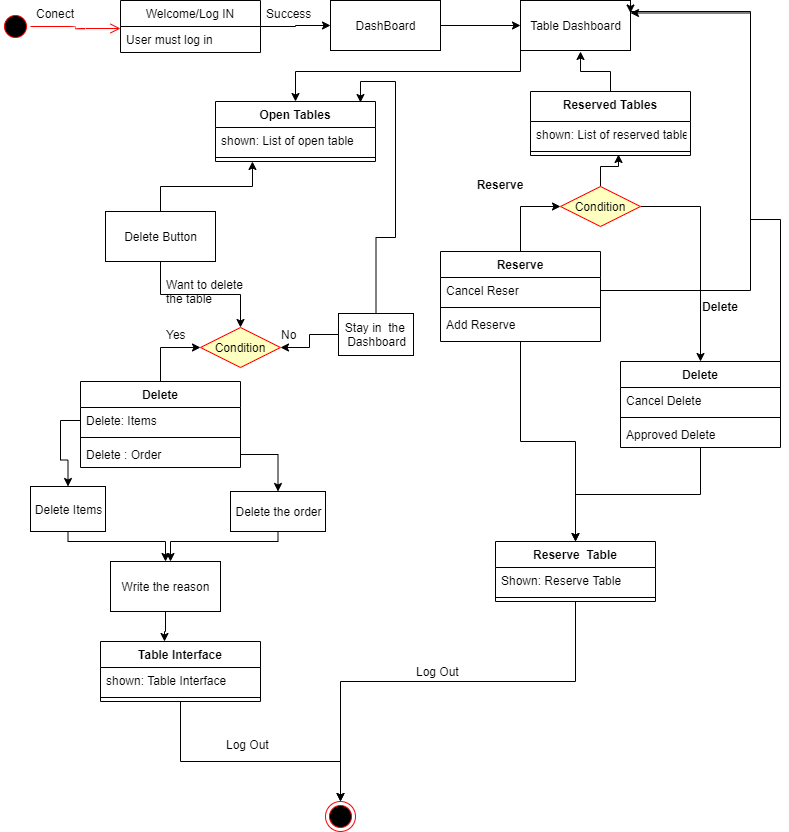

The diagram above was exported from draw.io. Its source (the exported page's mxGraphModel, read from the mxfile embedded in the PNG):
<mxGraphModel dx="868" dy="433" grid="1" gridSize="10" guides="1" tooltips="1" connect="1" arrows="1" fold="1" page="1" pageScale="1" pageWidth="850" pageHeight="1100" math="0" shadow="0">
  <root>
    <mxCell id="0" />
    <mxCell id="1" parent="0" />
    <mxCell id="VlfQv5CHnkYWX-OZd6Ub-1" value="" style="ellipse;html=1;shape=startState;fillColor=#000000;strokeColor=#ff0000;" vertex="1" parent="1">
      <mxGeometry x="50" y="60" width="30" height="30" as="geometry" />
    </mxCell>
    <mxCell id="VlfQv5CHnkYWX-OZd6Ub-2" value="" style="edgeStyle=orthogonalEdgeStyle;html=1;verticalAlign=bottom;endArrow=open;endSize=8;strokeColor=#ff0000;entryX=0;entryY=0.077;entryDx=0;entryDy=0;entryPerimeter=0;" edge="1" source="VlfQv5CHnkYWX-OZd6Ub-1" parent="1" target="VlfQv5CHnkYWX-OZd6Ub-8">
      <mxGeometry relative="1" as="geometry">
        <mxPoint x="150" y="75" as="targetPoint" />
      </mxGeometry>
    </mxCell>
    <mxCell id="VlfQv5CHnkYWX-OZd6Ub-15" style="edgeStyle=orthogonalEdgeStyle;rounded=0;orthogonalLoop=1;jettySize=auto;html=1;entryX=0;entryY=0.5;entryDx=0;entryDy=0;" edge="1" parent="1" source="VlfQv5CHnkYWX-OZd6Ub-7" target="VlfQv5CHnkYWX-OZd6Ub-14">
      <mxGeometry relative="1" as="geometry" />
    </mxCell>
    <mxCell id="VlfQv5CHnkYWX-OZd6Ub-7" value="Welcome/Log IN" style="swimlane;fontStyle=0;childLayout=stackLayout;horizontal=1;startSize=26;fillColor=none;horizontalStack=0;resizeParent=1;resizeParentMax=0;resizeLast=0;collapsible=1;marginBottom=0;" vertex="1" parent="1">
      <mxGeometry x="170" y="49" width="140" height="52" as="geometry" />
    </mxCell>
    <mxCell id="VlfQv5CHnkYWX-OZd6Ub-8" value="User must log in" style="text;strokeColor=none;fillColor=none;align=left;verticalAlign=top;spacingLeft=4;spacingRight=4;overflow=hidden;rotatable=0;points=[[0,0.5],[1,0.5]];portConstraint=eastwest;" vertex="1" parent="VlfQv5CHnkYWX-OZd6Ub-7">
      <mxGeometry y="26" width="140" height="26" as="geometry" />
    </mxCell>
    <mxCell id="VlfQv5CHnkYWX-OZd6Ub-13" value="Conect" style="text;strokeColor=none;fillColor=none;align=left;verticalAlign=top;spacingLeft=4;spacingRight=4;overflow=hidden;rotatable=0;points=[[0,0.5],[1,0.5]];portConstraint=eastwest;" vertex="1" parent="1">
      <mxGeometry x="80" y="49" width="100" height="26" as="geometry" />
    </mxCell>
    <mxCell id="VlfQv5CHnkYWX-OZd6Ub-18" style="edgeStyle=orthogonalEdgeStyle;rounded=0;orthogonalLoop=1;jettySize=auto;html=1;entryX=0;entryY=0.5;entryDx=0;entryDy=0;" edge="1" parent="1" source="VlfQv5CHnkYWX-OZd6Ub-14" target="VlfQv5CHnkYWX-OZd6Ub-17">
      <mxGeometry relative="1" as="geometry" />
    </mxCell>
    <mxCell id="VlfQv5CHnkYWX-OZd6Ub-14" value="DashBoard" style="html=1;fillColor=#ffffff;" vertex="1" parent="1">
      <mxGeometry x="380" y="49" width="110" height="50" as="geometry" />
    </mxCell>
    <mxCell id="VlfQv5CHnkYWX-OZd6Ub-16" value="Success" style="text;strokeColor=none;fillColor=none;align=left;verticalAlign=top;spacingLeft=4;spacingRight=4;overflow=hidden;rotatable=0;points=[[0,0.5],[1,0.5]];portConstraint=eastwest;" vertex="1" parent="1">
      <mxGeometry x="310" y="49" width="100" height="26" as="geometry" />
    </mxCell>
    <mxCell id="VlfQv5CHnkYWX-OZd6Ub-38" style="edgeStyle=orthogonalEdgeStyle;rounded=0;orthogonalLoop=1;jettySize=auto;html=1;" edge="1" parent="1" source="VlfQv5CHnkYWX-OZd6Ub-17" target="VlfQv5CHnkYWX-OZd6Ub-30">
      <mxGeometry relative="1" as="geometry">
        <Array as="points">
          <mxPoint x="570" y="120" />
          <mxPoint x="345" y="120" />
        </Array>
      </mxGeometry>
    </mxCell>
    <mxCell id="VlfQv5CHnkYWX-OZd6Ub-17" value="Table Dashboard" style="html=1;fillColor=#ffffff;" vertex="1" parent="1">
      <mxGeometry x="570" y="49" width="110" height="50" as="geometry" />
    </mxCell>
    <mxCell id="VlfQv5CHnkYWX-OZd6Ub-30" value="Open Tables" style="swimlane;fontStyle=1;align=center;verticalAlign=top;childLayout=stackLayout;horizontal=1;startSize=26;horizontalStack=0;resizeParent=1;resizeParentMax=0;resizeLast=0;collapsible=1;marginBottom=0;fillColor=#ffffff;" vertex="1" parent="1">
      <mxGeometry x="265" y="150" width="160" height="60" as="geometry" />
    </mxCell>
    <mxCell id="VlfQv5CHnkYWX-OZd6Ub-31" value="shown: List of open table" style="text;strokeColor=none;fillColor=none;align=left;verticalAlign=top;spacingLeft=4;spacingRight=4;overflow=hidden;rotatable=0;points=[[0,0.5],[1,0.5]];portConstraint=eastwest;" vertex="1" parent="VlfQv5CHnkYWX-OZd6Ub-30">
      <mxGeometry y="26" width="160" height="26" as="geometry" />
    </mxCell>
    <mxCell id="VlfQv5CHnkYWX-OZd6Ub-32" value="" style="line;strokeWidth=1;fillColor=none;align=left;verticalAlign=middle;spacingTop=-1;spacingLeft=3;spacingRight=3;rotatable=0;labelPosition=right;points=[];portConstraint=eastwest;" vertex="1" parent="VlfQv5CHnkYWX-OZd6Ub-30">
      <mxGeometry y="52" width="160" height="8" as="geometry" />
    </mxCell>
    <mxCell id="VlfQv5CHnkYWX-OZd6Ub-44" style="edgeStyle=orthogonalEdgeStyle;rounded=0;orthogonalLoop=1;jettySize=auto;html=1;entryX=0.231;entryY=1;entryDx=0;entryDy=0;entryPerimeter=0;" edge="1" parent="1" source="VlfQv5CHnkYWX-OZd6Ub-43" target="VlfQv5CHnkYWX-OZd6Ub-32">
      <mxGeometry relative="1" as="geometry" />
    </mxCell>
    <mxCell id="VlfQv5CHnkYWX-OZd6Ub-50" style="edgeStyle=orthogonalEdgeStyle;rounded=0;orthogonalLoop=1;jettySize=auto;html=1;entryX=0.5;entryY=0;entryDx=0;entryDy=0;" edge="1" parent="1" source="VlfQv5CHnkYWX-OZd6Ub-43" target="VlfQv5CHnkYWX-OZd6Ub-45">
      <mxGeometry relative="1" as="geometry" />
    </mxCell>
    <mxCell id="VlfQv5CHnkYWX-OZd6Ub-43" value="Delete Button" style="html=1;fillColor=#ffffff;" vertex="1" parent="1">
      <mxGeometry x="155" y="260" width="110" height="50" as="geometry" />
    </mxCell>
    <mxCell id="VlfQv5CHnkYWX-OZd6Ub-45" value="Condition" style="rhombus;whiteSpace=wrap;html=1;fillColor=#ffffc0;strokeColor=#ff0000;" vertex="1" parent="1">
      <mxGeometry x="250" y="376" width="80" height="40" as="geometry" />
    </mxCell>
    <mxCell id="VlfQv5CHnkYWX-OZd6Ub-52" value="Yes" style="text;strokeColor=none;fillColor=none;align=left;verticalAlign=top;spacingLeft=4;spacingRight=4;overflow=hidden;rotatable=0;points=[[0,0.5],[1,0.5]];portConstraint=eastwest;" vertex="1" parent="1">
      <mxGeometry x="210" y="370" width="100" height="26" as="geometry" />
    </mxCell>
    <mxCell id="VlfQv5CHnkYWX-OZd6Ub-54" value="No" style="text;strokeColor=none;fillColor=none;align=left;verticalAlign=top;spacingLeft=4;spacingRight=4;overflow=hidden;rotatable=0;points=[[0,0.5],[1,0.5]];portConstraint=eastwest;" vertex="1" parent="1">
      <mxGeometry x="325" y="370" width="100" height="20" as="geometry" />
    </mxCell>
    <mxCell id="VlfQv5CHnkYWX-OZd6Ub-73" style="edgeStyle=orthogonalEdgeStyle;rounded=0;orthogonalLoop=1;jettySize=auto;html=1;entryX=0;entryY=0.5;entryDx=0;entryDy=0;" edge="1" parent="1" source="VlfQv5CHnkYWX-OZd6Ub-68" target="VlfQv5CHnkYWX-OZd6Ub-45">
      <mxGeometry relative="1" as="geometry" />
    </mxCell>
    <mxCell id="VlfQv5CHnkYWX-OZd6Ub-68" value="Delete" style="swimlane;fontStyle=1;align=center;verticalAlign=top;childLayout=stackLayout;horizontal=1;startSize=26;horizontalStack=0;resizeParent=1;resizeParentMax=0;resizeLast=0;collapsible=1;marginBottom=0;fillColor=#ffffff;" vertex="1" parent="1">
      <mxGeometry x="130" y="430" width="160" height="86" as="geometry" />
    </mxCell>
    <mxCell id="VlfQv5CHnkYWX-OZd6Ub-69" value="Delete: Items" style="text;strokeColor=none;fillColor=none;align=left;verticalAlign=top;spacingLeft=4;spacingRight=4;overflow=hidden;rotatable=0;points=[[0,0.5],[1,0.5]];portConstraint=eastwest;" vertex="1" parent="VlfQv5CHnkYWX-OZd6Ub-68">
      <mxGeometry y="26" width="160" height="26" as="geometry" />
    </mxCell>
    <mxCell id="VlfQv5CHnkYWX-OZd6Ub-70" value="" style="line;strokeWidth=1;fillColor=none;align=left;verticalAlign=middle;spacingTop=-1;spacingLeft=3;spacingRight=3;rotatable=0;labelPosition=right;points=[];portConstraint=eastwest;" vertex="1" parent="VlfQv5CHnkYWX-OZd6Ub-68">
      <mxGeometry y="52" width="160" height="8" as="geometry" />
    </mxCell>
    <mxCell id="VlfQv5CHnkYWX-OZd6Ub-71" value="Delete : Order" style="text;strokeColor=none;fillColor=none;align=left;verticalAlign=top;spacingLeft=4;spacingRight=4;overflow=hidden;rotatable=0;points=[[0,0.5],[1,0.5]];portConstraint=eastwest;" vertex="1" parent="VlfQv5CHnkYWX-OZd6Ub-68">
      <mxGeometry y="60" width="160" height="26" as="geometry" />
    </mxCell>
    <mxCell id="VlfQv5CHnkYWX-OZd6Ub-84" style="edgeStyle=orthogonalEdgeStyle;rounded=0;orthogonalLoop=1;jettySize=auto;html=1;" edge="1" parent="1" source="VlfQv5CHnkYWX-OZd6Ub-76">
      <mxGeometry relative="1" as="geometry">
        <mxPoint x="220" y="610" as="targetPoint" />
        <Array as="points">
          <mxPoint x="328" y="590" />
          <mxPoint x="220" y="590" />
        </Array>
      </mxGeometry>
    </mxCell>
    <mxCell id="VlfQv5CHnkYWX-OZd6Ub-76" value="Delete the order" style="html=1;" vertex="1" parent="1">
      <mxGeometry x="280" y="540" width="95" height="40" as="geometry" />
    </mxCell>
    <mxCell id="VlfQv5CHnkYWX-OZd6Ub-77" style="edgeStyle=orthogonalEdgeStyle;rounded=0;orthogonalLoop=1;jettySize=auto;html=1;entryX=0.5;entryY=0;entryDx=0;entryDy=0;" edge="1" parent="1" source="VlfQv5CHnkYWX-OZd6Ub-71" target="VlfQv5CHnkYWX-OZd6Ub-76">
      <mxGeometry relative="1" as="geometry" />
    </mxCell>
    <mxCell id="VlfQv5CHnkYWX-OZd6Ub-83" style="edgeStyle=orthogonalEdgeStyle;rounded=0;orthogonalLoop=1;jettySize=auto;html=1;entryX=0.5;entryY=0;entryDx=0;entryDy=0;" edge="1" parent="1" source="VlfQv5CHnkYWX-OZd6Ub-78" target="VlfQv5CHnkYWX-OZd6Ub-82">
      <mxGeometry relative="1" as="geometry">
        <Array as="points">
          <mxPoint x="118" y="590" />
          <mxPoint x="215" y="590" />
        </Array>
      </mxGeometry>
    </mxCell>
    <mxCell id="VlfQv5CHnkYWX-OZd6Ub-78" value="Delete Items" style="html=1;fillColor=#ffffff;" vertex="1" parent="1">
      <mxGeometry x="80" y="535" width="75" height="45" as="geometry" />
    </mxCell>
    <mxCell id="VlfQv5CHnkYWX-OZd6Ub-81" style="edgeStyle=orthogonalEdgeStyle;rounded=0;orthogonalLoop=1;jettySize=auto;html=1;" edge="1" parent="1" source="VlfQv5CHnkYWX-OZd6Ub-69" target="VlfQv5CHnkYWX-OZd6Ub-78">
      <mxGeometry relative="1" as="geometry" />
    </mxCell>
    <mxCell id="VlfQv5CHnkYWX-OZd6Ub-89" style="edgeStyle=orthogonalEdgeStyle;rounded=0;orthogonalLoop=1;jettySize=auto;html=1;entryX=0.4;entryY=0;entryDx=0;entryDy=0;entryPerimeter=0;" edge="1" parent="1" source="VlfQv5CHnkYWX-OZd6Ub-82" target="VlfQv5CHnkYWX-OZd6Ub-85">
      <mxGeometry relative="1" as="geometry" />
    </mxCell>
    <mxCell id="VlfQv5CHnkYWX-OZd6Ub-82" value="Write the reason" style="html=1;fillColor=#ffffff;" vertex="1" parent="1">
      <mxGeometry x="160" y="610" width="110" height="50" as="geometry" />
    </mxCell>
    <mxCell id="VlfQv5CHnkYWX-OZd6Ub-91" style="edgeStyle=orthogonalEdgeStyle;rounded=0;orthogonalLoop=1;jettySize=auto;html=1;entryX=0;entryY=0.5;entryDx=0;entryDy=0;" edge="1" parent="1" source="VlfQv5CHnkYWX-OZd6Ub-85" target="VlfQv5CHnkYWX-OZd6Ub-90">
      <mxGeometry relative="1" as="geometry">
        <Array as="points">
          <mxPoint x="230" y="810" />
          <mxPoint x="390" y="810" />
        </Array>
      </mxGeometry>
    </mxCell>
    <mxCell id="VlfQv5CHnkYWX-OZd6Ub-96" style="edgeStyle=orthogonalEdgeStyle;rounded=0;orthogonalLoop=1;jettySize=auto;html=1;" edge="1" parent="1" source="VlfQv5CHnkYWX-OZd6Ub-34">
      <mxGeometry relative="1" as="geometry">
        <mxPoint x="630" y="100" as="targetPoint" />
      </mxGeometry>
    </mxCell>
    <mxCell id="VlfQv5CHnkYWX-OZd6Ub-34" value="Reserved Tables" style="swimlane;fontStyle=1;align=center;verticalAlign=top;childLayout=stackLayout;horizontal=1;startSize=30;horizontalStack=0;resizeParent=1;resizeParentMax=0;resizeLast=0;collapsible=1;marginBottom=0;fillColor=#ffffff;" vertex="1" parent="1">
      <mxGeometry x="580" y="140" width="160" height="64" as="geometry" />
    </mxCell>
    <mxCell id="VlfQv5CHnkYWX-OZd6Ub-35" value="shown: List of reserved tables" style="text;strokeColor=none;fillColor=none;align=left;verticalAlign=top;spacingLeft=4;spacingRight=4;overflow=hidden;rotatable=0;points=[[0,0.5],[1,0.5]];portConstraint=eastwest;" vertex="1" parent="VlfQv5CHnkYWX-OZd6Ub-34">
      <mxGeometry y="30" width="160" height="26" as="geometry" />
    </mxCell>
    <mxCell id="VlfQv5CHnkYWX-OZd6Ub-36" value="" style="line;strokeWidth=1;fillColor=none;align=left;verticalAlign=middle;spacingTop=-1;spacingLeft=3;spacingRight=3;rotatable=0;labelPosition=right;points=[];portConstraint=eastwest;" vertex="1" parent="VlfQv5CHnkYWX-OZd6Ub-34">
      <mxGeometry y="56" width="160" height="8" as="geometry" />
    </mxCell>
    <mxCell id="VlfQv5CHnkYWX-OZd6Ub-85" value="Table Interface" style="swimlane;fontStyle=1;align=center;verticalAlign=top;childLayout=stackLayout;horizontal=1;startSize=26;horizontalStack=0;resizeParent=1;resizeParentMax=0;resizeLast=0;collapsible=1;marginBottom=0;fillColor=#ffffff;" vertex="1" parent="1">
      <mxGeometry x="150" y="690" width="160" height="60" as="geometry" />
    </mxCell>
    <mxCell id="VlfQv5CHnkYWX-OZd6Ub-86" value="shown: Table Interface" style="text;strokeColor=none;fillColor=none;align=left;verticalAlign=top;spacingLeft=4;spacingRight=4;overflow=hidden;rotatable=0;points=[[0,0.5],[1,0.5]];portConstraint=eastwest;" vertex="1" parent="VlfQv5CHnkYWX-OZd6Ub-85">
      <mxGeometry y="26" width="160" height="26" as="geometry" />
    </mxCell>
    <mxCell id="VlfQv5CHnkYWX-OZd6Ub-87" value="" style="line;strokeWidth=1;fillColor=none;align=left;verticalAlign=middle;spacingTop=-1;spacingLeft=3;spacingRight=3;rotatable=0;labelPosition=right;points=[];portConstraint=eastwest;" vertex="1" parent="VlfQv5CHnkYWX-OZd6Ub-85">
      <mxGeometry y="52" width="160" height="8" as="geometry" />
    </mxCell>
    <mxCell id="VlfQv5CHnkYWX-OZd6Ub-117" style="edgeStyle=orthogonalEdgeStyle;rounded=0;orthogonalLoop=1;jettySize=auto;html=1;entryX=0;entryY=0.5;entryDx=0;entryDy=0;" edge="1" parent="1" source="VlfQv5CHnkYWX-OZd6Ub-110" target="VlfQv5CHnkYWX-OZd6Ub-100">
      <mxGeometry relative="1" as="geometry" />
    </mxCell>
    <mxCell id="VlfQv5CHnkYWX-OZd6Ub-131" style="edgeStyle=orthogonalEdgeStyle;rounded=0;orthogonalLoop=1;jettySize=auto;html=1;entryX=0.5;entryY=0;entryDx=0;entryDy=0;" edge="1" parent="1" source="VlfQv5CHnkYWX-OZd6Ub-110" target="VlfQv5CHnkYWX-OZd6Ub-127">
      <mxGeometry relative="1" as="geometry" />
    </mxCell>
    <mxCell id="VlfQv5CHnkYWX-OZd6Ub-110" value="Reserve" style="swimlane;fontStyle=1;align=center;verticalAlign=top;childLayout=stackLayout;horizontal=1;startSize=26;horizontalStack=0;resizeParent=1;resizeParentMax=0;resizeLast=0;collapsible=1;marginBottom=0;fillColor=#ffffff;" vertex="1" parent="1">
      <mxGeometry x="490" y="300" width="160" height="90" as="geometry" />
    </mxCell>
    <mxCell id="VlfQv5CHnkYWX-OZd6Ub-111" value="Cancel Reser" style="text;strokeColor=none;fillColor=none;align=left;verticalAlign=top;spacingLeft=4;spacingRight=4;overflow=hidden;rotatable=0;points=[[0,0.5],[1,0.5]];portConstraint=eastwest;" vertex="1" parent="VlfQv5CHnkYWX-OZd6Ub-110">
      <mxGeometry y="26" width="160" height="26" as="geometry" />
    </mxCell>
    <mxCell id="VlfQv5CHnkYWX-OZd6Ub-112" value="" style="line;strokeWidth=1;fillColor=none;align=left;verticalAlign=middle;spacingTop=-1;spacingLeft=3;spacingRight=3;rotatable=0;labelPosition=right;points=[];portConstraint=eastwest;" vertex="1" parent="VlfQv5CHnkYWX-OZd6Ub-110">
      <mxGeometry y="52" width="160" height="8" as="geometry" />
    </mxCell>
    <mxCell id="VlfQv5CHnkYWX-OZd6Ub-113" value="Add Reserve" style="text;strokeColor=none;fillColor=none;align=left;verticalAlign=top;spacingLeft=4;spacingRight=4;overflow=hidden;rotatable=0;points=[[0,0.5],[1,0.5]];portConstraint=eastwest;" vertex="1" parent="VlfQv5CHnkYWX-OZd6Ub-110">
      <mxGeometry y="60" width="160" height="30" as="geometry" />
    </mxCell>
    <mxCell id="VlfQv5CHnkYWX-OZd6Ub-90" value="" style="ellipse;html=1;shape=endState;fillColor=#000000;strokeColor=#ff0000;direction=south;" vertex="1" parent="1">
      <mxGeometry x="375" y="850" width="30" height="30" as="geometry" />
    </mxCell>
    <mxCell id="VlfQv5CHnkYWX-OZd6Ub-94" style="edgeStyle=orthogonalEdgeStyle;rounded=0;orthogonalLoop=1;jettySize=auto;html=1;" edge="1" parent="1" source="VlfQv5CHnkYWX-OZd6Ub-92" target="VlfQv5CHnkYWX-OZd6Ub-45">
      <mxGeometry relative="1" as="geometry" />
    </mxCell>
    <mxCell id="VlfQv5CHnkYWX-OZd6Ub-95" style="edgeStyle=orthogonalEdgeStyle;rounded=0;orthogonalLoop=1;jettySize=auto;html=1;entryX=0.906;entryY=0.017;entryDx=0;entryDy=0;entryPerimeter=0;" edge="1" parent="1" source="VlfQv5CHnkYWX-OZd6Ub-92" target="VlfQv5CHnkYWX-OZd6Ub-30">
      <mxGeometry relative="1" as="geometry" />
    </mxCell>
    <mxCell id="VlfQv5CHnkYWX-OZd6Ub-92" value="Stay in&amp;nbsp; the &lt;br&gt;Dashboard" style="html=1;fillColor=#ffffff;" vertex="1" parent="1">
      <mxGeometry x="388" y="362" width="75" height="42" as="geometry" />
    </mxCell>
    <mxCell id="VlfQv5CHnkYWX-OZd6Ub-114" style="edgeStyle=orthogonalEdgeStyle;rounded=0;orthogonalLoop=1;jettySize=auto;html=1;entryX=0.55;entryY=0.875;entryDx=0;entryDy=0;entryPerimeter=0;" edge="1" parent="1" source="VlfQv5CHnkYWX-OZd6Ub-100" target="VlfQv5CHnkYWX-OZd6Ub-36">
      <mxGeometry relative="1" as="geometry" />
    </mxCell>
    <mxCell id="VlfQv5CHnkYWX-OZd6Ub-118" style="edgeStyle=orthogonalEdgeStyle;rounded=0;orthogonalLoop=1;jettySize=auto;html=1;entryX=0.5;entryY=0;entryDx=0;entryDy=0;" edge="1" parent="1" source="VlfQv5CHnkYWX-OZd6Ub-100" target="VlfQv5CHnkYWX-OZd6Ub-120">
      <mxGeometry relative="1" as="geometry">
        <mxPoint x="750" y="400" as="targetPoint" />
        <Array as="points">
          <mxPoint x="750" y="255" />
        </Array>
      </mxGeometry>
    </mxCell>
    <mxCell id="VlfQv5CHnkYWX-OZd6Ub-100" value="Condition" style="rhombus;whiteSpace=wrap;html=1;fillColor=#ffffc0;strokeColor=#ff0000;" vertex="1" parent="1">
      <mxGeometry x="610" y="235" width="80" height="40" as="geometry" />
    </mxCell>
    <mxCell id="VlfQv5CHnkYWX-OZd6Ub-105" value="Reserve" style="text;align=center;fontStyle=1;verticalAlign=middle;spacingLeft=3;spacingRight=3;strokeColor=none;rotatable=0;points=[[0,0.5],[1,0.5]];portConstraint=eastwest;fillColor=#ffffff;" vertex="1" parent="1">
      <mxGeometry x="510" y="220" width="80" height="26" as="geometry" />
    </mxCell>
    <mxCell id="VlfQv5CHnkYWX-OZd6Ub-119" value="Delete" style="text;align=center;fontStyle=1;verticalAlign=middle;spacingLeft=3;spacingRight=3;strokeColor=none;rotatable=0;points=[[0,0.5],[1,0.5]];portConstraint=eastwest;fillColor=#ffffff;" vertex="1" parent="1">
      <mxGeometry x="760" y="350" width="20" height="10" as="geometry" />
    </mxCell>
    <mxCell id="VlfQv5CHnkYWX-OZd6Ub-132" style="edgeStyle=orthogonalEdgeStyle;rounded=0;orthogonalLoop=1;jettySize=auto;html=1;entryX=0.5;entryY=0;entryDx=0;entryDy=0;" edge="1" parent="1" source="VlfQv5CHnkYWX-OZd6Ub-120" target="VlfQv5CHnkYWX-OZd6Ub-127">
      <mxGeometry relative="1" as="geometry" />
    </mxCell>
    <mxCell id="VlfQv5CHnkYWX-OZd6Ub-120" value="Delete" style="swimlane;fontStyle=1;align=center;verticalAlign=top;childLayout=stackLayout;horizontal=1;startSize=26;horizontalStack=0;resizeParent=1;resizeParentMax=0;resizeLast=0;collapsible=1;marginBottom=0;fillColor=#ffffff;" vertex="1" parent="1">
      <mxGeometry x="670" y="410" width="160" height="86" as="geometry" />
    </mxCell>
    <mxCell id="VlfQv5CHnkYWX-OZd6Ub-121" value="Cancel Delete" style="text;strokeColor=none;fillColor=none;align=left;verticalAlign=top;spacingLeft=4;spacingRight=4;overflow=hidden;rotatable=0;points=[[0,0.5],[1,0.5]];portConstraint=eastwest;" vertex="1" parent="VlfQv5CHnkYWX-OZd6Ub-120">
      <mxGeometry y="26" width="160" height="26" as="geometry" />
    </mxCell>
    <mxCell id="VlfQv5CHnkYWX-OZd6Ub-122" value="" style="line;strokeWidth=1;fillColor=none;align=left;verticalAlign=middle;spacingTop=-1;spacingLeft=3;spacingRight=3;rotatable=0;labelPosition=right;points=[];portConstraint=eastwest;" vertex="1" parent="VlfQv5CHnkYWX-OZd6Ub-120">
      <mxGeometry y="52" width="160" height="8" as="geometry" />
    </mxCell>
    <mxCell id="VlfQv5CHnkYWX-OZd6Ub-123" value="Approved Delete" style="text;strokeColor=none;fillColor=none;align=left;verticalAlign=top;spacingLeft=4;spacingRight=4;overflow=hidden;rotatable=0;points=[[0,0.5],[1,0.5]];portConstraint=eastwest;" vertex="1" parent="VlfQv5CHnkYWX-OZd6Ub-120">
      <mxGeometry y="60" width="160" height="26" as="geometry" />
    </mxCell>
    <mxCell id="VlfQv5CHnkYWX-OZd6Ub-124" style="edgeStyle=orthogonalEdgeStyle;rounded=0;orthogonalLoop=1;jettySize=auto;html=1;entryX=1;entryY=0.25;entryDx=0;entryDy=0;" edge="1" parent="1" source="VlfQv5CHnkYWX-OZd6Ub-121" target="VlfQv5CHnkYWX-OZd6Ub-17">
      <mxGeometry relative="1" as="geometry">
        <Array as="points">
          <mxPoint x="830" y="268" />
          <mxPoint x="800" y="268" />
          <mxPoint x="800" y="62" />
        </Array>
      </mxGeometry>
    </mxCell>
    <mxCell id="VlfQv5CHnkYWX-OZd6Ub-125" style="edgeStyle=orthogonalEdgeStyle;rounded=0;orthogonalLoop=1;jettySize=auto;html=1;entryX=1;entryY=0.25;entryDx=0;entryDy=0;" edge="1" parent="1" source="VlfQv5CHnkYWX-OZd6Ub-111" target="VlfQv5CHnkYWX-OZd6Ub-17">
      <mxGeometry relative="1" as="geometry">
        <mxPoint x="690" y="60" as="targetPoint" />
        <Array as="points">
          <mxPoint x="800" y="339" />
          <mxPoint x="800" y="60" />
          <mxPoint x="680" y="60" />
        </Array>
      </mxGeometry>
    </mxCell>
    <mxCell id="VlfQv5CHnkYWX-OZd6Ub-134" style="edgeStyle=orthogonalEdgeStyle;rounded=0;orthogonalLoop=1;jettySize=auto;html=1;" edge="1" parent="1" source="VlfQv5CHnkYWX-OZd6Ub-127" target="VlfQv5CHnkYWX-OZd6Ub-90">
      <mxGeometry relative="1" as="geometry">
        <Array as="points">
          <mxPoint x="625" y="730" />
          <mxPoint x="390" y="730" />
        </Array>
      </mxGeometry>
    </mxCell>
    <mxCell id="VlfQv5CHnkYWX-OZd6Ub-127" value="Reserve  Table" style="swimlane;fontStyle=1;align=center;verticalAlign=top;childLayout=stackLayout;horizontal=1;startSize=26;horizontalStack=0;resizeParent=1;resizeParentMax=0;resizeLast=0;collapsible=1;marginBottom=0;fillColor=#ffffff;" vertex="1" parent="1">
      <mxGeometry x="545" y="590" width="160" height="60" as="geometry" />
    </mxCell>
    <mxCell id="VlfQv5CHnkYWX-OZd6Ub-128" value="Shown: Reserve Table" style="text;strokeColor=none;fillColor=none;align=left;verticalAlign=top;spacingLeft=4;spacingRight=4;overflow=hidden;rotatable=0;points=[[0,0.5],[1,0.5]];portConstraint=eastwest;" vertex="1" parent="VlfQv5CHnkYWX-OZd6Ub-127">
      <mxGeometry y="26" width="160" height="26" as="geometry" />
    </mxCell>
    <mxCell id="VlfQv5CHnkYWX-OZd6Ub-129" value="" style="line;strokeWidth=1;fillColor=none;align=left;verticalAlign=middle;spacingTop=-1;spacingLeft=3;spacingRight=3;rotatable=0;labelPosition=right;points=[];portConstraint=eastwest;" vertex="1" parent="VlfQv5CHnkYWX-OZd6Ub-127">
      <mxGeometry y="52" width="160" height="8" as="geometry" />
    </mxCell>
    <mxCell id="VlfQv5CHnkYWX-OZd6Ub-135" value="Want to delete &#10;the table" style="text;strokeColor=none;fillColor=none;align=left;verticalAlign=top;spacingLeft=4;spacingRight=4;overflow=hidden;rotatable=0;points=[[0,0.5],[1,0.5]];portConstraint=eastwest;" vertex="1" parent="1">
      <mxGeometry x="210" y="320" width="90" height="40" as="geometry" />
    </mxCell>
    <mxCell id="VlfQv5CHnkYWX-OZd6Ub-136" value="Log Out" style="text;strokeColor=none;fillColor=none;align=left;verticalAlign=top;spacingLeft=4;spacingRight=4;overflow=hidden;rotatable=0;points=[[0,0.5],[1,0.5]];portConstraint=eastwest;" vertex="1" parent="1">
      <mxGeometry x="270" y="780" width="100" height="26" as="geometry" />
    </mxCell>
    <mxCell id="VlfQv5CHnkYWX-OZd6Ub-138" value="Log Out" style="text;strokeColor=none;fillColor=none;align=left;verticalAlign=top;spacingLeft=4;spacingRight=4;overflow=hidden;rotatable=0;points=[[0,0.5],[1,0.5]];portConstraint=eastwest;" vertex="1" parent="1">
      <mxGeometry x="460" y="707" width="100" height="26" as="geometry" />
    </mxCell>
  </root>
</mxGraphModel>